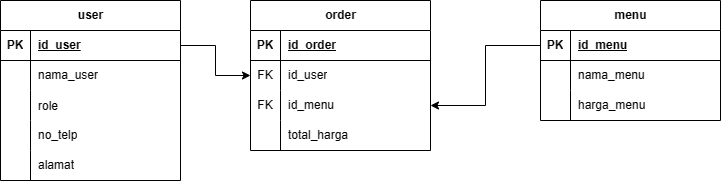

The diagram above was exported from draw.io. Its source (the exported page's mxGraphModel, read from the mxfile embedded in the PNG):
<mxGraphModel dx="1183" dy="694" grid="1" gridSize="10" guides="1" tooltips="1" connect="1" arrows="1" fold="1" page="1" pageScale="1" pageWidth="850" pageHeight="1100" math="0" shadow="0">
  <root>
    <mxCell id="0" />
    <mxCell id="1" parent="0" />
    <mxCell id="-GNIDbCCkKhM-ut93Aqh-14" value="menu" style="shape=table;startSize=30;container=1;collapsible=1;childLayout=tableLayout;fixedRows=1;rowLines=0;fontStyle=1;align=center;resizeLast=1;html=1;" parent="1" vertex="1">
      <mxGeometry x="570" y="286" width="180" height="120" as="geometry" />
    </mxCell>
    <mxCell id="-GNIDbCCkKhM-ut93Aqh-15" value="" style="shape=tableRow;horizontal=0;startSize=0;swimlaneHead=0;swimlaneBody=0;fillColor=none;collapsible=0;dropTarget=0;points=[[0,0.5],[1,0.5]];portConstraint=eastwest;top=0;left=0;right=0;bottom=1;" parent="-GNIDbCCkKhM-ut93Aqh-14" vertex="1">
      <mxGeometry y="30" width="180" height="30" as="geometry" />
    </mxCell>
    <mxCell id="-GNIDbCCkKhM-ut93Aqh-16" value="PK" style="shape=partialRectangle;connectable=0;fillColor=none;top=0;left=0;bottom=0;right=0;fontStyle=1;overflow=hidden;whiteSpace=wrap;html=1;" parent="-GNIDbCCkKhM-ut93Aqh-15" vertex="1">
      <mxGeometry width="30" height="30" as="geometry">
        <mxRectangle width="30" height="30" as="alternateBounds" />
      </mxGeometry>
    </mxCell>
    <mxCell id="-GNIDbCCkKhM-ut93Aqh-17" value="id_menu" style="shape=partialRectangle;connectable=0;fillColor=none;top=0;left=0;bottom=0;right=0;align=left;spacingLeft=6;fontStyle=5;overflow=hidden;whiteSpace=wrap;html=1;" parent="-GNIDbCCkKhM-ut93Aqh-15" vertex="1">
      <mxGeometry x="30" width="150" height="30" as="geometry">
        <mxRectangle width="150" height="30" as="alternateBounds" />
      </mxGeometry>
    </mxCell>
    <mxCell id="-GNIDbCCkKhM-ut93Aqh-18" value="" style="shape=tableRow;horizontal=0;startSize=0;swimlaneHead=0;swimlaneBody=0;fillColor=none;collapsible=0;dropTarget=0;points=[[0,0.5],[1,0.5]];portConstraint=eastwest;top=0;left=0;right=0;bottom=0;" parent="-GNIDbCCkKhM-ut93Aqh-14" vertex="1">
      <mxGeometry y="60" width="180" height="30" as="geometry" />
    </mxCell>
    <mxCell id="-GNIDbCCkKhM-ut93Aqh-19" value="" style="shape=partialRectangle;connectable=0;fillColor=none;top=0;left=0;bottom=0;right=0;editable=1;overflow=hidden;whiteSpace=wrap;html=1;" parent="-GNIDbCCkKhM-ut93Aqh-18" vertex="1">
      <mxGeometry width="30" height="30" as="geometry">
        <mxRectangle width="30" height="30" as="alternateBounds" />
      </mxGeometry>
    </mxCell>
    <mxCell id="-GNIDbCCkKhM-ut93Aqh-20" value="nama_menu" style="shape=partialRectangle;connectable=0;fillColor=none;top=0;left=0;bottom=0;right=0;align=left;spacingLeft=6;overflow=hidden;whiteSpace=wrap;html=1;" parent="-GNIDbCCkKhM-ut93Aqh-18" vertex="1">
      <mxGeometry x="30" width="150" height="30" as="geometry">
        <mxRectangle width="150" height="30" as="alternateBounds" />
      </mxGeometry>
    </mxCell>
    <mxCell id="-GNIDbCCkKhM-ut93Aqh-21" value="" style="shape=tableRow;horizontal=0;startSize=0;swimlaneHead=0;swimlaneBody=0;fillColor=none;collapsible=0;dropTarget=0;points=[[0,0.5],[1,0.5]];portConstraint=eastwest;top=0;left=0;right=0;bottom=0;" parent="-GNIDbCCkKhM-ut93Aqh-14" vertex="1">
      <mxGeometry y="90" width="180" height="30" as="geometry" />
    </mxCell>
    <mxCell id="-GNIDbCCkKhM-ut93Aqh-22" value="" style="shape=partialRectangle;connectable=0;fillColor=none;top=0;left=0;bottom=0;right=0;editable=1;overflow=hidden;whiteSpace=wrap;html=1;" parent="-GNIDbCCkKhM-ut93Aqh-21" vertex="1">
      <mxGeometry width="30" height="30" as="geometry">
        <mxRectangle width="30" height="30" as="alternateBounds" />
      </mxGeometry>
    </mxCell>
    <mxCell id="-GNIDbCCkKhM-ut93Aqh-23" value="harga_menu" style="shape=partialRectangle;connectable=0;fillColor=none;top=0;left=0;bottom=0;right=0;align=left;spacingLeft=6;overflow=hidden;whiteSpace=wrap;html=1;" parent="-GNIDbCCkKhM-ut93Aqh-21" vertex="1">
      <mxGeometry x="30" width="150" height="30" as="geometry">
        <mxRectangle width="150" height="30" as="alternateBounds" />
      </mxGeometry>
    </mxCell>
    <mxCell id="-GNIDbCCkKhM-ut93Aqh-40" value="order" style="shape=table;startSize=30;container=1;collapsible=1;childLayout=tableLayout;fixedRows=1;rowLines=0;fontStyle=1;align=center;resizeLast=1;html=1;" parent="1" vertex="1">
      <mxGeometry x="280" y="286" width="180" height="150" as="geometry" />
    </mxCell>
    <mxCell id="-GNIDbCCkKhM-ut93Aqh-41" value="" style="shape=tableRow;horizontal=0;startSize=0;swimlaneHead=0;swimlaneBody=0;fillColor=none;collapsible=0;dropTarget=0;points=[[0,0.5],[1,0.5]];portConstraint=eastwest;top=0;left=0;right=0;bottom=1;" parent="-GNIDbCCkKhM-ut93Aqh-40" vertex="1">
      <mxGeometry y="30" width="180" height="30" as="geometry" />
    </mxCell>
    <mxCell id="-GNIDbCCkKhM-ut93Aqh-42" value="PK" style="shape=partialRectangle;connectable=0;fillColor=none;top=0;left=0;bottom=0;right=0;fontStyle=1;overflow=hidden;whiteSpace=wrap;html=1;" parent="-GNIDbCCkKhM-ut93Aqh-41" vertex="1">
      <mxGeometry width="30" height="30" as="geometry">
        <mxRectangle width="30" height="30" as="alternateBounds" />
      </mxGeometry>
    </mxCell>
    <mxCell id="-GNIDbCCkKhM-ut93Aqh-43" value="id_order" style="shape=partialRectangle;connectable=0;fillColor=none;top=0;left=0;bottom=0;right=0;align=left;spacingLeft=6;fontStyle=5;overflow=hidden;whiteSpace=wrap;html=1;" parent="-GNIDbCCkKhM-ut93Aqh-41" vertex="1">
      <mxGeometry x="30" width="150" height="30" as="geometry">
        <mxRectangle width="150" height="30" as="alternateBounds" />
      </mxGeometry>
    </mxCell>
    <mxCell id="-GNIDbCCkKhM-ut93Aqh-44" value="" style="shape=tableRow;horizontal=0;startSize=0;swimlaneHead=0;swimlaneBody=0;fillColor=none;collapsible=0;dropTarget=0;points=[[0,0.5],[1,0.5]];portConstraint=eastwest;top=0;left=0;right=0;bottom=0;" parent="-GNIDbCCkKhM-ut93Aqh-40" vertex="1">
      <mxGeometry y="60" width="180" height="30" as="geometry" />
    </mxCell>
    <mxCell id="-GNIDbCCkKhM-ut93Aqh-45" value="FK" style="shape=partialRectangle;connectable=0;fillColor=none;top=0;left=0;bottom=0;right=0;editable=1;overflow=hidden;whiteSpace=wrap;html=1;" parent="-GNIDbCCkKhM-ut93Aqh-44" vertex="1">
      <mxGeometry width="30" height="30" as="geometry">
        <mxRectangle width="30" height="30" as="alternateBounds" />
      </mxGeometry>
    </mxCell>
    <mxCell id="-GNIDbCCkKhM-ut93Aqh-46" value="id_user" style="shape=partialRectangle;connectable=0;fillColor=none;top=0;left=0;bottom=0;right=0;align=left;spacingLeft=6;overflow=hidden;whiteSpace=wrap;html=1;" parent="-GNIDbCCkKhM-ut93Aqh-44" vertex="1">
      <mxGeometry x="30" width="150" height="30" as="geometry">
        <mxRectangle width="150" height="30" as="alternateBounds" />
      </mxGeometry>
    </mxCell>
    <mxCell id="-GNIDbCCkKhM-ut93Aqh-47" value="" style="shape=tableRow;horizontal=0;startSize=0;swimlaneHead=0;swimlaneBody=0;fillColor=none;collapsible=0;dropTarget=0;points=[[0,0.5],[1,0.5]];portConstraint=eastwest;top=0;left=0;right=0;bottom=0;" parent="-GNIDbCCkKhM-ut93Aqh-40" vertex="1">
      <mxGeometry y="90" width="180" height="30" as="geometry" />
    </mxCell>
    <mxCell id="-GNIDbCCkKhM-ut93Aqh-48" value="FK" style="shape=partialRectangle;connectable=0;fillColor=none;top=0;left=0;bottom=0;right=0;editable=1;overflow=hidden;whiteSpace=wrap;html=1;" parent="-GNIDbCCkKhM-ut93Aqh-47" vertex="1">
      <mxGeometry width="30" height="30" as="geometry">
        <mxRectangle width="30" height="30" as="alternateBounds" />
      </mxGeometry>
    </mxCell>
    <mxCell id="-GNIDbCCkKhM-ut93Aqh-49" value="id_menu" style="shape=partialRectangle;connectable=0;fillColor=none;top=0;left=0;bottom=0;right=0;align=left;spacingLeft=6;overflow=hidden;whiteSpace=wrap;html=1;" parent="-GNIDbCCkKhM-ut93Aqh-47" vertex="1">
      <mxGeometry x="30" width="150" height="30" as="geometry">
        <mxRectangle width="150" height="30" as="alternateBounds" />
      </mxGeometry>
    </mxCell>
    <mxCell id="-GNIDbCCkKhM-ut93Aqh-50" value="" style="shape=tableRow;horizontal=0;startSize=0;swimlaneHead=0;swimlaneBody=0;fillColor=none;collapsible=0;dropTarget=0;points=[[0,0.5],[1,0.5]];portConstraint=eastwest;top=0;left=0;right=0;bottom=0;" parent="-GNIDbCCkKhM-ut93Aqh-40" vertex="1">
      <mxGeometry y="120" width="180" height="30" as="geometry" />
    </mxCell>
    <mxCell id="-GNIDbCCkKhM-ut93Aqh-51" value="" style="shape=partialRectangle;connectable=0;fillColor=none;top=0;left=0;bottom=0;right=0;editable=1;overflow=hidden;whiteSpace=wrap;html=1;" parent="-GNIDbCCkKhM-ut93Aqh-50" vertex="1">
      <mxGeometry width="30" height="30" as="geometry">
        <mxRectangle width="30" height="30" as="alternateBounds" />
      </mxGeometry>
    </mxCell>
    <mxCell id="-GNIDbCCkKhM-ut93Aqh-52" value="total_harga" style="shape=partialRectangle;connectable=0;fillColor=none;top=0;left=0;bottom=0;right=0;align=left;spacingLeft=6;overflow=hidden;whiteSpace=wrap;html=1;" parent="-GNIDbCCkKhM-ut93Aqh-50" vertex="1">
      <mxGeometry x="30" width="150" height="30" as="geometry">
        <mxRectangle width="150" height="30" as="alternateBounds" />
      </mxGeometry>
    </mxCell>
    <mxCell id="-GNIDbCCkKhM-ut93Aqh-53" style="edgeStyle=orthogonalEdgeStyle;rounded=0;orthogonalLoop=1;jettySize=auto;html=1;" parent="1" source="-GNIDbCCkKhM-ut93Aqh-2" target="-GNIDbCCkKhM-ut93Aqh-44" edge="1">
      <mxGeometry relative="1" as="geometry" />
    </mxCell>
    <mxCell id="-GNIDbCCkKhM-ut93Aqh-54" style="edgeStyle=orthogonalEdgeStyle;rounded=0;orthogonalLoop=1;jettySize=auto;html=1;" parent="1" source="-GNIDbCCkKhM-ut93Aqh-15" target="-GNIDbCCkKhM-ut93Aqh-47" edge="1">
      <mxGeometry relative="1" as="geometry" />
    </mxCell>
    <mxCell id="-GNIDbCCkKhM-ut93Aqh-1" value="user" style="shape=table;startSize=30;container=1;collapsible=1;childLayout=tableLayout;fixedRows=1;rowLines=0;fontStyle=1;align=center;resizeLast=1;html=1;" parent="1" vertex="1">
      <mxGeometry x="30" y="286" width="180" height="180" as="geometry" />
    </mxCell>
    <mxCell id="-GNIDbCCkKhM-ut93Aqh-2" value="" style="shape=tableRow;horizontal=0;startSize=0;swimlaneHead=0;swimlaneBody=0;fillColor=none;collapsible=0;dropTarget=0;points=[[0,0.5],[1,0.5]];portConstraint=eastwest;top=0;left=0;right=0;bottom=1;" parent="-GNIDbCCkKhM-ut93Aqh-1" vertex="1">
      <mxGeometry y="30" width="180" height="30" as="geometry" />
    </mxCell>
    <mxCell id="-GNIDbCCkKhM-ut93Aqh-3" value="PK" style="shape=partialRectangle;connectable=0;fillColor=none;top=0;left=0;bottom=0;right=0;fontStyle=1;overflow=hidden;whiteSpace=wrap;html=1;" parent="-GNIDbCCkKhM-ut93Aqh-2" vertex="1">
      <mxGeometry width="30" height="30" as="geometry">
        <mxRectangle width="30" height="30" as="alternateBounds" />
      </mxGeometry>
    </mxCell>
    <mxCell id="-GNIDbCCkKhM-ut93Aqh-4" value="id_user" style="shape=partialRectangle;connectable=0;fillColor=none;top=0;left=0;bottom=0;right=0;align=left;spacingLeft=6;fontStyle=5;overflow=hidden;whiteSpace=wrap;html=1;" parent="-GNIDbCCkKhM-ut93Aqh-2" vertex="1">
      <mxGeometry x="30" width="150" height="30" as="geometry">
        <mxRectangle width="150" height="30" as="alternateBounds" />
      </mxGeometry>
    </mxCell>
    <mxCell id="-GNIDbCCkKhM-ut93Aqh-5" value="" style="shape=tableRow;horizontal=0;startSize=0;swimlaneHead=0;swimlaneBody=0;fillColor=none;collapsible=0;dropTarget=0;points=[[0,0.5],[1,0.5]];portConstraint=eastwest;top=0;left=0;right=0;bottom=0;" parent="-GNIDbCCkKhM-ut93Aqh-1" vertex="1">
      <mxGeometry y="60" width="180" height="30" as="geometry" />
    </mxCell>
    <mxCell id="-GNIDbCCkKhM-ut93Aqh-6" value="" style="shape=partialRectangle;connectable=0;fillColor=none;top=0;left=0;bottom=0;right=0;editable=1;overflow=hidden;whiteSpace=wrap;html=1;" parent="-GNIDbCCkKhM-ut93Aqh-5" vertex="1">
      <mxGeometry width="30" height="30" as="geometry">
        <mxRectangle width="30" height="30" as="alternateBounds" />
      </mxGeometry>
    </mxCell>
    <mxCell id="-GNIDbCCkKhM-ut93Aqh-7" value="nama_user" style="shape=partialRectangle;connectable=0;fillColor=none;top=0;left=0;bottom=0;right=0;align=left;spacingLeft=6;overflow=hidden;whiteSpace=wrap;html=1;" parent="-GNIDbCCkKhM-ut93Aqh-5" vertex="1">
      <mxGeometry x="30" width="150" height="30" as="geometry">
        <mxRectangle width="150" height="30" as="alternateBounds" />
      </mxGeometry>
    </mxCell>
    <mxCell id="weAt7X3f3yjfe-s5wLxB-1" value="" style="shape=tableRow;horizontal=0;startSize=0;swimlaneHead=0;swimlaneBody=0;fillColor=none;collapsible=0;dropTarget=0;points=[[0,0.5],[1,0.5]];portConstraint=eastwest;top=0;left=0;right=0;bottom=0;" vertex="1" parent="-GNIDbCCkKhM-ut93Aqh-1">
      <mxGeometry y="90" width="180" height="30" as="geometry" />
    </mxCell>
    <mxCell id="weAt7X3f3yjfe-s5wLxB-2" value="" style="shape=partialRectangle;connectable=0;fillColor=none;top=0;left=0;bottom=0;right=0;editable=1;overflow=hidden;" vertex="1" parent="weAt7X3f3yjfe-s5wLxB-1">
      <mxGeometry width="30" height="30" as="geometry">
        <mxRectangle width="30" height="30" as="alternateBounds" />
      </mxGeometry>
    </mxCell>
    <mxCell id="weAt7X3f3yjfe-s5wLxB-3" value="role" style="shape=partialRectangle;connectable=0;fillColor=none;top=0;left=0;bottom=0;right=0;align=left;spacingLeft=6;overflow=hidden;" vertex="1" parent="weAt7X3f3yjfe-s5wLxB-1">
      <mxGeometry x="30" width="150" height="30" as="geometry">
        <mxRectangle width="150" height="30" as="alternateBounds" />
      </mxGeometry>
    </mxCell>
    <mxCell id="-GNIDbCCkKhM-ut93Aqh-8" value="" style="shape=tableRow;horizontal=0;startSize=0;swimlaneHead=0;swimlaneBody=0;fillColor=none;collapsible=0;dropTarget=0;points=[[0,0.5],[1,0.5]];portConstraint=eastwest;top=0;left=0;right=0;bottom=0;" parent="-GNIDbCCkKhM-ut93Aqh-1" vertex="1">
      <mxGeometry y="120" width="180" height="30" as="geometry" />
    </mxCell>
    <mxCell id="-GNIDbCCkKhM-ut93Aqh-9" value="" style="shape=partialRectangle;connectable=0;fillColor=none;top=0;left=0;bottom=0;right=0;editable=1;overflow=hidden;whiteSpace=wrap;html=1;" parent="-GNIDbCCkKhM-ut93Aqh-8" vertex="1">
      <mxGeometry width="30" height="30" as="geometry">
        <mxRectangle width="30" height="30" as="alternateBounds" />
      </mxGeometry>
    </mxCell>
    <mxCell id="-GNIDbCCkKhM-ut93Aqh-10" value="no_telp" style="shape=partialRectangle;connectable=0;fillColor=none;top=0;left=0;bottom=0;right=0;align=left;spacingLeft=6;overflow=hidden;whiteSpace=wrap;html=1;" parent="-GNIDbCCkKhM-ut93Aqh-8" vertex="1">
      <mxGeometry x="30" width="150" height="30" as="geometry">
        <mxRectangle width="150" height="30" as="alternateBounds" />
      </mxGeometry>
    </mxCell>
    <mxCell id="-GNIDbCCkKhM-ut93Aqh-11" value="" style="shape=tableRow;horizontal=0;startSize=0;swimlaneHead=0;swimlaneBody=0;fillColor=none;collapsible=0;dropTarget=0;points=[[0,0.5],[1,0.5]];portConstraint=eastwest;top=0;left=0;right=0;bottom=0;" parent="-GNIDbCCkKhM-ut93Aqh-1" vertex="1">
      <mxGeometry y="150" width="180" height="30" as="geometry" />
    </mxCell>
    <mxCell id="-GNIDbCCkKhM-ut93Aqh-12" value="" style="shape=partialRectangle;connectable=0;fillColor=none;top=0;left=0;bottom=0;right=0;editable=1;overflow=hidden;whiteSpace=wrap;html=1;" parent="-GNIDbCCkKhM-ut93Aqh-11" vertex="1">
      <mxGeometry width="30" height="30" as="geometry">
        <mxRectangle width="30" height="30" as="alternateBounds" />
      </mxGeometry>
    </mxCell>
    <mxCell id="-GNIDbCCkKhM-ut93Aqh-13" value="alamat" style="shape=partialRectangle;connectable=0;fillColor=none;top=0;left=0;bottom=0;right=0;align=left;spacingLeft=6;overflow=hidden;whiteSpace=wrap;html=1;" parent="-GNIDbCCkKhM-ut93Aqh-11" vertex="1">
      <mxGeometry x="30" width="150" height="30" as="geometry">
        <mxRectangle width="150" height="30" as="alternateBounds" />
      </mxGeometry>
    </mxCell>
  </root>
</mxGraphModel>